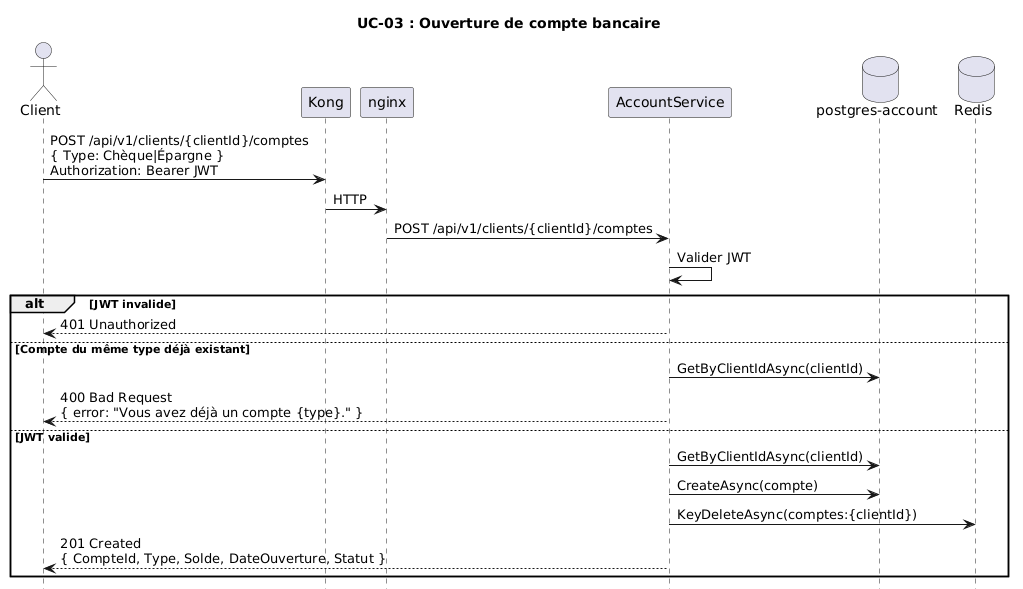

The diagram above was rendered by PlantUML. Its source (embedded in the PNG):
@startuml
title UC-03 : Ouverture de compte bancaire

hide footbox

actor Client
participant "Kong" as Kong
participant "nginx" as LB
participant "AccountService" as AS
database "postgres-account" as DB
database "Redis" as Redis

Client -> Kong : POST /api/v1/clients/{clientId}/comptes\n{ Type: Chèque|Épargne }\nAuthorization: Bearer JWT
Kong -> LB : HTTP
LB -> AS : POST /api/v1/clients/{clientId}/comptes

AS -> AS : Valider JWT

alt JWT invalide
  AS --> Client : 401 Unauthorized
else Compte du même type déjà existant
  AS -> DB : GetByClientIdAsync(clientId)
  AS --> Client : 400 Bad Request\n{ error: "Vous avez déjà un compte {type}." }
else JWT valide
  AS -> DB : GetByClientIdAsync(clientId)
  AS -> DB : CreateAsync(compte)
  AS -> Redis : KeyDeleteAsync(comptes:{clientId})
  AS --> Client : 201 Created\n{ CompteId, Type, Solde, DateOuverture, Statut }
end
@enduml